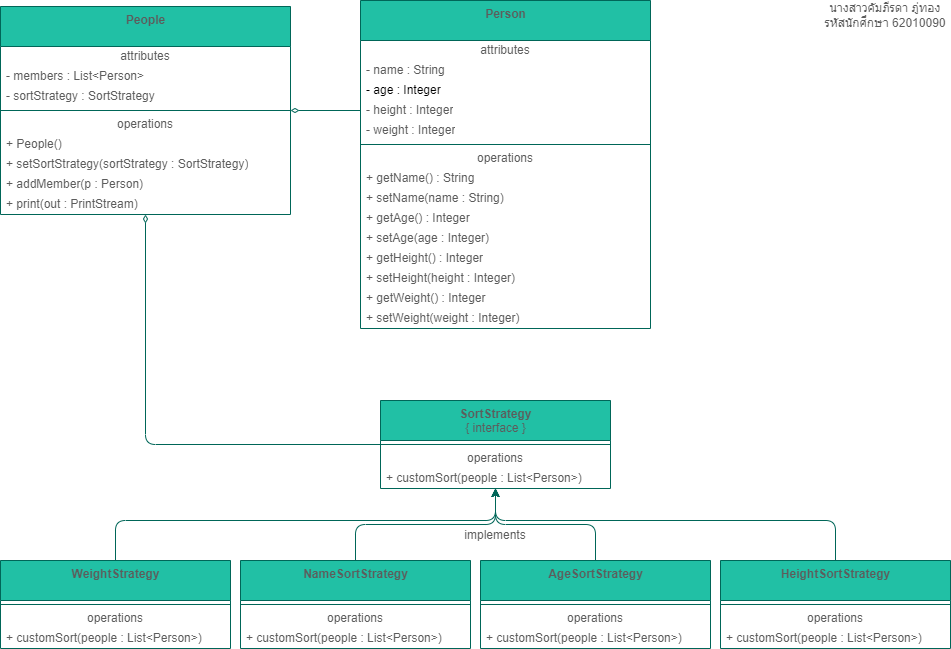

The diagram above was exported from draw.io. Its source (the exported page's mxGraphModel, read from the mxfile embedded in the PNG):
<mxGraphModel dx="1730" dy="965" grid="1" gridSize="10" guides="1" tooltips="1" connect="1" arrows="1" fold="1" page="1" pageScale="1" pageWidth="1100" pageHeight="850" math="0" shadow="0">
  <root>
    <mxCell id="0" />
    <mxCell id="1" parent="0" />
    <mxCell id="Lzqv3iLQnIHtun1G8PW5-5" value="&lt;b&gt;Person&lt;/b&gt;" style="swimlane;fontStyle=0;align=center;verticalAlign=top;childLayout=stackLayout;horizontal=1;startSize=40;horizontalStack=0;resizeParent=1;resizeParentMax=0;resizeLast=0;collapsible=0;marginBottom=0;html=1;fillColor=#21C0A5;strokeColor=#006658;fontColor=#5C5C5C;" vertex="1" parent="1">
      <mxGeometry x="400" y="40" width="290" height="328" as="geometry" />
    </mxCell>
    <mxCell id="Lzqv3iLQnIHtun1G8PW5-6" value="attributes" style="text;html=1;strokeColor=none;fillColor=none;align=center;verticalAlign=middle;spacingLeft=4;spacingRight=4;overflow=hidden;rotatable=0;points=[[0,0.5],[1,0.5]];portConstraint=eastwest;fontColor=#5C5C5C;" vertex="1" parent="Lzqv3iLQnIHtun1G8PW5-5">
      <mxGeometry y="40" width="290" height="20" as="geometry" />
    </mxCell>
    <mxCell id="Lzqv3iLQnIHtun1G8PW5-7" value="- name : String" style="text;html=1;strokeColor=none;fillColor=none;align=left;verticalAlign=middle;spacingLeft=4;spacingRight=4;overflow=hidden;rotatable=0;points=[[0,0.5],[1,0.5]];portConstraint=eastwest;fontColor=#5C5C5C;" vertex="1" parent="Lzqv3iLQnIHtun1G8PW5-5">
      <mxGeometry y="60" width="290" height="20" as="geometry" />
    </mxCell>
    <mxCell id="Lzqv3iLQnIHtun1G8PW5-8" value="&lt;font color=&quot;#000000&quot;&gt;- age : Integer&lt;/font&gt;" style="text;html=1;strokeColor=none;fillColor=none;align=left;verticalAlign=middle;spacingLeft=4;spacingRight=4;overflow=hidden;rotatable=0;points=[[0,0.5],[1,0.5]];portConstraint=eastwest;fontColor=#5C5C5C;" vertex="1" parent="Lzqv3iLQnIHtun1G8PW5-5">
      <mxGeometry y="80" width="290" height="20" as="geometry" />
    </mxCell>
    <mxCell id="Lzqv3iLQnIHtun1G8PW5-47" value="- height : Integer" style="text;html=1;strokeColor=none;fillColor=none;align=left;verticalAlign=middle;spacingLeft=4;spacingRight=4;overflow=hidden;rotatable=0;points=[[0,0.5],[1,0.5]];portConstraint=eastwest;fontColor=#5C5C5C;" vertex="1" parent="Lzqv3iLQnIHtun1G8PW5-5">
      <mxGeometry y="100" width="290" height="20" as="geometry" />
    </mxCell>
    <mxCell id="Lzqv3iLQnIHtun1G8PW5-46" value="- weight : Integer" style="text;html=1;strokeColor=none;fillColor=none;align=left;verticalAlign=middle;spacingLeft=4;spacingRight=4;overflow=hidden;rotatable=0;points=[[0,0.5],[1,0.5]];portConstraint=eastwest;fontColor=#5C5C5C;" vertex="1" parent="Lzqv3iLQnIHtun1G8PW5-5">
      <mxGeometry y="120" width="290" height="20" as="geometry" />
    </mxCell>
    <mxCell id="Lzqv3iLQnIHtun1G8PW5-10" value="" style="line;strokeWidth=1;fillColor=none;align=left;verticalAlign=middle;spacingTop=-1;spacingLeft=3;spacingRight=3;rotatable=0;labelPosition=right;points=[];portConstraint=eastwest;strokeColor=#006658;fontColor=#5C5C5C;" vertex="1" parent="Lzqv3iLQnIHtun1G8PW5-5">
      <mxGeometry y="140" width="290" height="8" as="geometry" />
    </mxCell>
    <mxCell id="Lzqv3iLQnIHtun1G8PW5-11" value="operations" style="text;html=1;strokeColor=none;fillColor=none;align=center;verticalAlign=middle;spacingLeft=4;spacingRight=4;overflow=hidden;rotatable=0;points=[[0,0.5],[1,0.5]];portConstraint=eastwest;fontColor=#5C5C5C;" vertex="1" parent="Lzqv3iLQnIHtun1G8PW5-5">
      <mxGeometry y="148" width="290" height="20" as="geometry" />
    </mxCell>
    <mxCell id="Lzqv3iLQnIHtun1G8PW5-12" value="+ getName() : String" style="text;html=1;strokeColor=none;fillColor=none;align=left;verticalAlign=middle;spacingLeft=4;spacingRight=4;overflow=hidden;rotatable=0;points=[[0,0.5],[1,0.5]];portConstraint=eastwest;fontColor=#5C5C5C;" vertex="1" parent="Lzqv3iLQnIHtun1G8PW5-5">
      <mxGeometry y="168" width="290" height="20" as="geometry" />
    </mxCell>
    <mxCell id="Lzqv3iLQnIHtun1G8PW5-54" value="+ setName(name : String)" style="text;html=1;strokeColor=none;fillColor=none;align=left;verticalAlign=middle;spacingLeft=4;spacingRight=4;overflow=hidden;rotatable=0;points=[[0,0.5],[1,0.5]];portConstraint=eastwest;fontColor=#5C5C5C;" vertex="1" parent="Lzqv3iLQnIHtun1G8PW5-5">
      <mxGeometry y="188" width="290" height="20" as="geometry" />
    </mxCell>
    <mxCell id="Lzqv3iLQnIHtun1G8PW5-53" value="+ getAge() : Integer" style="text;html=1;strokeColor=none;fillColor=none;align=left;verticalAlign=middle;spacingLeft=4;spacingRight=4;overflow=hidden;rotatable=0;points=[[0,0.5],[1,0.5]];portConstraint=eastwest;fontColor=#5C5C5C;" vertex="1" parent="Lzqv3iLQnIHtun1G8PW5-5">
      <mxGeometry y="208" width="290" height="20" as="geometry" />
    </mxCell>
    <mxCell id="Lzqv3iLQnIHtun1G8PW5-52" value="+ setAge(age : Integer)" style="text;html=1;strokeColor=none;fillColor=none;align=left;verticalAlign=middle;spacingLeft=4;spacingRight=4;overflow=hidden;rotatable=0;points=[[0,0.5],[1,0.5]];portConstraint=eastwest;fontColor=#5C5C5C;" vertex="1" parent="Lzqv3iLQnIHtun1G8PW5-5">
      <mxGeometry y="228" width="290" height="20" as="geometry" />
    </mxCell>
    <mxCell id="Lzqv3iLQnIHtun1G8PW5-51" value="+ getHeight() : Integer" style="text;html=1;strokeColor=none;fillColor=none;align=left;verticalAlign=middle;spacingLeft=4;spacingRight=4;overflow=hidden;rotatable=0;points=[[0,0.5],[1,0.5]];portConstraint=eastwest;fontColor=#5C5C5C;" vertex="1" parent="Lzqv3iLQnIHtun1G8PW5-5">
      <mxGeometry y="248" width="290" height="20" as="geometry" />
    </mxCell>
    <mxCell id="Lzqv3iLQnIHtun1G8PW5-50" value="+ setHeight(height : Integer)" style="text;html=1;strokeColor=none;fillColor=none;align=left;verticalAlign=middle;spacingLeft=4;spacingRight=4;overflow=hidden;rotatable=0;points=[[0,0.5],[1,0.5]];portConstraint=eastwest;fontColor=#5C5C5C;" vertex="1" parent="Lzqv3iLQnIHtun1G8PW5-5">
      <mxGeometry y="268" width="290" height="20" as="geometry" />
    </mxCell>
    <mxCell id="Lzqv3iLQnIHtun1G8PW5-49" value="+ getWeight() : Integer" style="text;html=1;strokeColor=none;fillColor=none;align=left;verticalAlign=middle;spacingLeft=4;spacingRight=4;overflow=hidden;rotatable=0;points=[[0,0.5],[1,0.5]];portConstraint=eastwest;fontColor=#5C5C5C;" vertex="1" parent="Lzqv3iLQnIHtun1G8PW5-5">
      <mxGeometry y="288" width="290" height="20" as="geometry" />
    </mxCell>
    <mxCell id="Lzqv3iLQnIHtun1G8PW5-48" value="+ setWeight(weight : Integer)" style="text;html=1;strokeColor=none;fillColor=none;align=left;verticalAlign=middle;spacingLeft=4;spacingRight=4;overflow=hidden;rotatable=0;points=[[0,0.5],[1,0.5]];portConstraint=eastwest;fontColor=#5C5C5C;" vertex="1" parent="Lzqv3iLQnIHtun1G8PW5-5">
      <mxGeometry y="308" width="290" height="20" as="geometry" />
    </mxCell>
    <mxCell id="Lzqv3iLQnIHtun1G8PW5-58" style="edgeStyle=orthogonalEdgeStyle;curved=0;rounded=1;sketch=0;orthogonalLoop=1;jettySize=auto;html=1;fontColor=#5C5C5C;strokeColor=#006658;fillColor=#21C0A5;" edge="1" parent="1" source="Lzqv3iLQnIHtun1G8PW5-13" target="Lzqv3iLQnIHtun1G8PW5-33">
      <mxGeometry relative="1" as="geometry">
        <Array as="points">
          <mxPoint x="155" y="560" />
          <mxPoint x="535" y="560" />
        </Array>
      </mxGeometry>
    </mxCell>
    <mxCell id="Lzqv3iLQnIHtun1G8PW5-13" value="&lt;b&gt;WeightStrategy&lt;/b&gt;" style="swimlane;fontStyle=0;align=center;verticalAlign=top;childLayout=stackLayout;horizontal=1;startSize=40;horizontalStack=0;resizeParent=1;resizeParentMax=0;resizeLast=0;collapsible=0;marginBottom=0;html=1;fillColor=#21C0A5;strokeColor=#006658;fontColor=#5C5C5C;" vertex="1" parent="1">
      <mxGeometry x="40" y="600" width="230" height="88" as="geometry" />
    </mxCell>
    <mxCell id="Lzqv3iLQnIHtun1G8PW5-18" value="" style="line;strokeWidth=1;fillColor=none;align=left;verticalAlign=middle;spacingTop=-1;spacingLeft=3;spacingRight=3;rotatable=0;labelPosition=right;points=[];portConstraint=eastwest;strokeColor=#006658;fontColor=#5C5C5C;" vertex="1" parent="Lzqv3iLQnIHtun1G8PW5-13">
      <mxGeometry y="40" width="230" height="8" as="geometry" />
    </mxCell>
    <mxCell id="Lzqv3iLQnIHtun1G8PW5-19" value="operations" style="text;html=1;strokeColor=none;fillColor=none;align=center;verticalAlign=middle;spacingLeft=4;spacingRight=4;overflow=hidden;rotatable=0;points=[[0,0.5],[1,0.5]];portConstraint=eastwest;fontColor=#5C5C5C;" vertex="1" parent="Lzqv3iLQnIHtun1G8PW5-13">
      <mxGeometry y="48" width="230" height="20" as="geometry" />
    </mxCell>
    <mxCell id="Lzqv3iLQnIHtun1G8PW5-20" value="+ customSort(people : List&amp;lt;Person&amp;gt;)" style="text;html=1;strokeColor=none;fillColor=none;align=left;verticalAlign=middle;spacingLeft=4;spacingRight=4;overflow=hidden;rotatable=0;points=[[0,0.5],[1,0.5]];portConstraint=eastwest;fontColor=#5C5C5C;" vertex="1" parent="Lzqv3iLQnIHtun1G8PW5-13">
      <mxGeometry y="68" width="230" height="20" as="geometry" />
    </mxCell>
    <mxCell id="Lzqv3iLQnIHtun1G8PW5-59" style="edgeStyle=orthogonalEdgeStyle;curved=0;rounded=1;sketch=0;orthogonalLoop=1;jettySize=auto;html=1;fontColor=#5C5C5C;strokeColor=#006658;fillColor=#21C0A5;" edge="1" parent="1" source="Lzqv3iLQnIHtun1G8PW5-21" target="Lzqv3iLQnIHtun1G8PW5-33">
      <mxGeometry relative="1" as="geometry" />
    </mxCell>
    <mxCell id="Lzqv3iLQnIHtun1G8PW5-21" value="&lt;b&gt;NameSortStrategy&lt;/b&gt;" style="swimlane;fontStyle=0;align=center;verticalAlign=top;childLayout=stackLayout;horizontal=1;startSize=40;horizontalStack=0;resizeParent=1;resizeParentMax=0;resizeLast=0;collapsible=0;marginBottom=0;html=1;fillColor=#21C0A5;strokeColor=#006658;fontColor=#5C5C5C;" vertex="1" parent="1">
      <mxGeometry x="280" y="600" width="230" height="88" as="geometry" />
    </mxCell>
    <mxCell id="Lzqv3iLQnIHtun1G8PW5-22" value="" style="line;strokeWidth=1;fillColor=none;align=left;verticalAlign=middle;spacingTop=-1;spacingLeft=3;spacingRight=3;rotatable=0;labelPosition=right;points=[];portConstraint=eastwest;strokeColor=#006658;fontColor=#5C5C5C;" vertex="1" parent="Lzqv3iLQnIHtun1G8PW5-21">
      <mxGeometry y="40" width="230" height="8" as="geometry" />
    </mxCell>
    <mxCell id="Lzqv3iLQnIHtun1G8PW5-23" value="operations" style="text;html=1;strokeColor=none;fillColor=none;align=center;verticalAlign=middle;spacingLeft=4;spacingRight=4;overflow=hidden;rotatable=0;points=[[0,0.5],[1,0.5]];portConstraint=eastwest;fontColor=#5C5C5C;" vertex="1" parent="Lzqv3iLQnIHtun1G8PW5-21">
      <mxGeometry y="48" width="230" height="20" as="geometry" />
    </mxCell>
    <mxCell id="Lzqv3iLQnIHtun1G8PW5-24" value="+ customSort(people : List&amp;lt;Person&amp;gt;)" style="text;html=1;strokeColor=none;fillColor=none;align=left;verticalAlign=middle;spacingLeft=4;spacingRight=4;overflow=hidden;rotatable=0;points=[[0,0.5],[1,0.5]];portConstraint=eastwest;fontColor=#5C5C5C;" vertex="1" parent="Lzqv3iLQnIHtun1G8PW5-21">
      <mxGeometry y="68" width="230" height="20" as="geometry" />
    </mxCell>
    <mxCell id="Lzqv3iLQnIHtun1G8PW5-61" style="edgeStyle=orthogonalEdgeStyle;curved=0;rounded=1;sketch=0;orthogonalLoop=1;jettySize=auto;html=1;fontColor=#5C5C5C;strokeColor=#006658;fillColor=#21C0A5;" edge="1" parent="1" source="Lzqv3iLQnIHtun1G8PW5-25" target="Lzqv3iLQnIHtun1G8PW5-33">
      <mxGeometry relative="1" as="geometry">
        <Array as="points">
          <mxPoint x="875" y="560" />
          <mxPoint x="535" y="560" />
        </Array>
      </mxGeometry>
    </mxCell>
    <mxCell id="Lzqv3iLQnIHtun1G8PW5-25" value="&lt;b&gt;HeightSortStrategy&lt;/b&gt;&lt;br&gt;" style="swimlane;fontStyle=0;align=center;verticalAlign=top;childLayout=stackLayout;horizontal=1;startSize=40;horizontalStack=0;resizeParent=1;resizeParentMax=0;resizeLast=0;collapsible=0;marginBottom=0;html=1;fillColor=#21C0A5;strokeColor=#006658;fontColor=#5C5C5C;" vertex="1" parent="1">
      <mxGeometry x="760" y="600" width="230" height="88" as="geometry" />
    </mxCell>
    <mxCell id="Lzqv3iLQnIHtun1G8PW5-26" value="" style="line;strokeWidth=1;fillColor=none;align=left;verticalAlign=middle;spacingTop=-1;spacingLeft=3;spacingRight=3;rotatable=0;labelPosition=right;points=[];portConstraint=eastwest;strokeColor=#006658;fontColor=#5C5C5C;" vertex="1" parent="Lzqv3iLQnIHtun1G8PW5-25">
      <mxGeometry y="40" width="230" height="8" as="geometry" />
    </mxCell>
    <mxCell id="Lzqv3iLQnIHtun1G8PW5-27" value="operations" style="text;html=1;strokeColor=none;fillColor=none;align=center;verticalAlign=middle;spacingLeft=4;spacingRight=4;overflow=hidden;rotatable=0;points=[[0,0.5],[1,0.5]];portConstraint=eastwest;fontColor=#5C5C5C;" vertex="1" parent="Lzqv3iLQnIHtun1G8PW5-25">
      <mxGeometry y="48" width="230" height="20" as="geometry" />
    </mxCell>
    <mxCell id="Lzqv3iLQnIHtun1G8PW5-28" value="+ customSort(people : List&amp;lt;Person&amp;gt;)" style="text;html=1;strokeColor=none;fillColor=none;align=left;verticalAlign=middle;spacingLeft=4;spacingRight=4;overflow=hidden;rotatable=0;points=[[0,0.5],[1,0.5]];portConstraint=eastwest;fontColor=#5C5C5C;" vertex="1" parent="Lzqv3iLQnIHtun1G8PW5-25">
      <mxGeometry y="68" width="230" height="20" as="geometry" />
    </mxCell>
    <mxCell id="Lzqv3iLQnIHtun1G8PW5-60" style="edgeStyle=orthogonalEdgeStyle;curved=0;rounded=1;sketch=0;orthogonalLoop=1;jettySize=auto;html=1;fontColor=#5C5C5C;strokeColor=#006658;fillColor=#21C0A5;" edge="1" parent="1" source="Lzqv3iLQnIHtun1G8PW5-29" target="Lzqv3iLQnIHtun1G8PW5-33">
      <mxGeometry relative="1" as="geometry" />
    </mxCell>
    <mxCell id="Lzqv3iLQnIHtun1G8PW5-29" value="&lt;b&gt;AgeSortStrategy&lt;/b&gt;" style="swimlane;fontStyle=0;align=center;verticalAlign=top;childLayout=stackLayout;horizontal=1;startSize=40;horizontalStack=0;resizeParent=1;resizeParentMax=0;resizeLast=0;collapsible=0;marginBottom=0;html=1;fillColor=#21C0A5;strokeColor=#006658;fontColor=#5C5C5C;" vertex="1" parent="1">
      <mxGeometry x="520" y="600" width="230" height="88" as="geometry" />
    </mxCell>
    <mxCell id="Lzqv3iLQnIHtun1G8PW5-30" value="" style="line;strokeWidth=1;fillColor=none;align=left;verticalAlign=middle;spacingTop=-1;spacingLeft=3;spacingRight=3;rotatable=0;labelPosition=right;points=[];portConstraint=eastwest;strokeColor=#006658;fontColor=#5C5C5C;" vertex="1" parent="Lzqv3iLQnIHtun1G8PW5-29">
      <mxGeometry y="40" width="230" height="8" as="geometry" />
    </mxCell>
    <mxCell id="Lzqv3iLQnIHtun1G8PW5-31" value="operations" style="text;html=1;strokeColor=none;fillColor=none;align=center;verticalAlign=middle;spacingLeft=4;spacingRight=4;overflow=hidden;rotatable=0;points=[[0,0.5],[1,0.5]];portConstraint=eastwest;fontColor=#5C5C5C;" vertex="1" parent="Lzqv3iLQnIHtun1G8PW5-29">
      <mxGeometry y="48" width="230" height="20" as="geometry" />
    </mxCell>
    <mxCell id="Lzqv3iLQnIHtun1G8PW5-32" value="+ customSort(people : List&amp;lt;Person&amp;gt;)" style="text;html=1;strokeColor=none;fillColor=none;align=left;verticalAlign=middle;spacingLeft=4;spacingRight=4;overflow=hidden;rotatable=0;points=[[0,0.5],[1,0.5]];portConstraint=eastwest;fontColor=#5C5C5C;" vertex="1" parent="Lzqv3iLQnIHtun1G8PW5-29">
      <mxGeometry y="68" width="230" height="20" as="geometry" />
    </mxCell>
    <mxCell id="Lzqv3iLQnIHtun1G8PW5-33" value="&lt;b&gt;SortStrategy&lt;br&gt;&lt;/b&gt;{ interface }" style="swimlane;fontStyle=0;align=center;verticalAlign=top;childLayout=stackLayout;horizontal=1;startSize=40;horizontalStack=0;resizeParent=1;resizeParentMax=0;resizeLast=0;collapsible=0;marginBottom=0;html=1;fillColor=#21C0A5;strokeColor=#006658;fontColor=#5C5C5C;" vertex="1" parent="1">
      <mxGeometry x="420" y="440" width="230" height="88" as="geometry" />
    </mxCell>
    <mxCell id="Lzqv3iLQnIHtun1G8PW5-34" value="" style="line;strokeWidth=1;fillColor=none;align=left;verticalAlign=middle;spacingTop=-1;spacingLeft=3;spacingRight=3;rotatable=0;labelPosition=right;points=[];portConstraint=eastwest;strokeColor=#006658;fontColor=#5C5C5C;" vertex="1" parent="Lzqv3iLQnIHtun1G8PW5-33">
      <mxGeometry y="40" width="230" height="8" as="geometry" />
    </mxCell>
    <mxCell id="Lzqv3iLQnIHtun1G8PW5-35" value="operations" style="text;html=1;strokeColor=none;fillColor=none;align=center;verticalAlign=middle;spacingLeft=4;spacingRight=4;overflow=hidden;rotatable=0;points=[[0,0.5],[1,0.5]];portConstraint=eastwest;fontColor=#5C5C5C;" vertex="1" parent="Lzqv3iLQnIHtun1G8PW5-33">
      <mxGeometry y="48" width="230" height="20" as="geometry" />
    </mxCell>
    <mxCell id="Lzqv3iLQnIHtun1G8PW5-36" value="+ customSort(people : List&amp;lt;Person&amp;gt;)" style="text;html=1;strokeColor=none;fillColor=none;align=left;verticalAlign=middle;spacingLeft=4;spacingRight=4;overflow=hidden;rotatable=0;points=[[0,0.5],[1,0.5]];portConstraint=eastwest;fontColor=#5C5C5C;" vertex="1" parent="Lzqv3iLQnIHtun1G8PW5-33">
      <mxGeometry y="68" width="230" height="20" as="geometry" />
    </mxCell>
    <mxCell id="Lzqv3iLQnIHtun1G8PW5-63" style="edgeStyle=orthogonalEdgeStyle;curved=0;rounded=1;sketch=0;orthogonalLoop=1;jettySize=auto;html=1;entryX=0;entryY=0.5;entryDx=0;entryDy=0;fontColor=#5C5C5C;strokeColor=#006658;fillColor=#21C0A5;endArrow=none;endFill=0;startArrow=diamondThin;startFill=0;" edge="1" parent="1" source="Lzqv3iLQnIHtun1G8PW5-37" target="Lzqv3iLQnIHtun1G8PW5-47">
      <mxGeometry relative="1" as="geometry" />
    </mxCell>
    <mxCell id="Lzqv3iLQnIHtun1G8PW5-64" style="edgeStyle=orthogonalEdgeStyle;curved=0;rounded=1;sketch=0;orthogonalLoop=1;jettySize=auto;html=1;fontColor=#5C5C5C;startArrow=diamondThin;startFill=0;endArrow=none;endFill=0;strokeColor=#006658;fillColor=#21C0A5;" edge="1" parent="1" source="Lzqv3iLQnIHtun1G8PW5-37" target="Lzqv3iLQnIHtun1G8PW5-33">
      <mxGeometry relative="1" as="geometry">
        <Array as="points">
          <mxPoint x="185" y="484" />
        </Array>
      </mxGeometry>
    </mxCell>
    <mxCell id="Lzqv3iLQnIHtun1G8PW5-37" value="&lt;b&gt;People&lt;/b&gt;" style="swimlane;fontStyle=0;align=center;verticalAlign=top;childLayout=stackLayout;horizontal=1;startSize=40;horizontalStack=0;resizeParent=1;resizeParentMax=0;resizeLast=0;collapsible=0;marginBottom=0;html=1;fillColor=#21C0A5;strokeColor=#006658;fontColor=#5C5C5C;" vertex="1" parent="1">
      <mxGeometry x="40" y="46" width="290" height="208" as="geometry" />
    </mxCell>
    <mxCell id="Lzqv3iLQnIHtun1G8PW5-38" value="attributes" style="text;html=1;strokeColor=none;fillColor=none;align=center;verticalAlign=middle;spacingLeft=4;spacingRight=4;overflow=hidden;rotatable=0;points=[[0,0.5],[1,0.5]];portConstraint=eastwest;fontColor=#5C5C5C;" vertex="1" parent="Lzqv3iLQnIHtun1G8PW5-37">
      <mxGeometry y="40" width="290" height="20" as="geometry" />
    </mxCell>
    <mxCell id="Lzqv3iLQnIHtun1G8PW5-39" value="- members : List&amp;lt;Person&amp;gt;" style="text;html=1;strokeColor=none;fillColor=none;align=left;verticalAlign=middle;spacingLeft=4;spacingRight=4;overflow=hidden;rotatable=0;points=[[0,0.5],[1,0.5]];portConstraint=eastwest;fontColor=#5C5C5C;" vertex="1" parent="Lzqv3iLQnIHtun1G8PW5-37">
      <mxGeometry y="60" width="290" height="20" as="geometry" />
    </mxCell>
    <mxCell id="Lzqv3iLQnIHtun1G8PW5-40" value="- sortStrategy : SortStrategy" style="text;html=1;strokeColor=none;fillColor=none;align=left;verticalAlign=middle;spacingLeft=4;spacingRight=4;overflow=hidden;rotatable=0;points=[[0,0.5],[1,0.5]];portConstraint=eastwest;fontColor=#5C5C5C;" vertex="1" parent="Lzqv3iLQnIHtun1G8PW5-37">
      <mxGeometry y="80" width="290" height="20" as="geometry" />
    </mxCell>
    <mxCell id="Lzqv3iLQnIHtun1G8PW5-42" value="" style="line;strokeWidth=1;fillColor=none;align=left;verticalAlign=middle;spacingTop=-1;spacingLeft=3;spacingRight=3;rotatable=0;labelPosition=right;points=[];portConstraint=eastwest;strokeColor=#006658;fontColor=#5C5C5C;" vertex="1" parent="Lzqv3iLQnIHtun1G8PW5-37">
      <mxGeometry y="100" width="290" height="8" as="geometry" />
    </mxCell>
    <mxCell id="Lzqv3iLQnIHtun1G8PW5-43" value="operations" style="text;html=1;strokeColor=none;fillColor=none;align=center;verticalAlign=middle;spacingLeft=4;spacingRight=4;overflow=hidden;rotatable=0;points=[[0,0.5],[1,0.5]];portConstraint=eastwest;fontColor=#5C5C5C;" vertex="1" parent="Lzqv3iLQnIHtun1G8PW5-37">
      <mxGeometry y="108" width="290" height="20" as="geometry" />
    </mxCell>
    <mxCell id="Lzqv3iLQnIHtun1G8PW5-44" value="+ People()" style="text;html=1;strokeColor=none;fillColor=none;align=left;verticalAlign=middle;spacingLeft=4;spacingRight=4;overflow=hidden;rotatable=0;points=[[0,0.5],[1,0.5]];portConstraint=eastwest;fontColor=#5C5C5C;" vertex="1" parent="Lzqv3iLQnIHtun1G8PW5-37">
      <mxGeometry y="128" width="290" height="20" as="geometry" />
    </mxCell>
    <mxCell id="Lzqv3iLQnIHtun1G8PW5-57" value="+ setSortStrategy(sortStrategy : SortStrategy)" style="text;html=1;strokeColor=none;fillColor=none;align=left;verticalAlign=middle;spacingLeft=4;spacingRight=4;overflow=hidden;rotatable=0;points=[[0,0.5],[1,0.5]];portConstraint=eastwest;fontColor=#5C5C5C;" vertex="1" parent="Lzqv3iLQnIHtun1G8PW5-37">
      <mxGeometry y="148" width="290" height="20" as="geometry" />
    </mxCell>
    <mxCell id="Lzqv3iLQnIHtun1G8PW5-56" value="+ addMember(p : Person)" style="text;html=1;strokeColor=none;fillColor=none;align=left;verticalAlign=middle;spacingLeft=4;spacingRight=4;overflow=hidden;rotatable=0;points=[[0,0.5],[1,0.5]];portConstraint=eastwest;fontColor=#5C5C5C;" vertex="1" parent="Lzqv3iLQnIHtun1G8PW5-37">
      <mxGeometry y="168" width="290" height="20" as="geometry" />
    </mxCell>
    <mxCell id="Lzqv3iLQnIHtun1G8PW5-55" value="+ print(out : PrintStream)" style="text;html=1;strokeColor=none;fillColor=none;align=left;verticalAlign=middle;spacingLeft=4;spacingRight=4;overflow=hidden;rotatable=0;points=[[0,0.5],[1,0.5]];portConstraint=eastwest;fontColor=#5C5C5C;" vertex="1" parent="Lzqv3iLQnIHtun1G8PW5-37">
      <mxGeometry y="188" width="290" height="20" as="geometry" />
    </mxCell>
    <mxCell id="Lzqv3iLQnIHtun1G8PW5-62" value="implements" style="text;html=1;strokeColor=none;fillColor=none;align=center;verticalAlign=middle;whiteSpace=wrap;rounded=0;sketch=0;fontColor=#5C5C5C;" vertex="1" parent="1">
      <mxGeometry x="505" y="560" width="60" height="30" as="geometry" />
    </mxCell>
    <mxCell id="Lzqv3iLQnIHtun1G8PW5-65" value="นางสาวคัมภีรดา ภู่ทอง รหัสนักศึกษา 62010090" style="text;html=1;strokeColor=none;fillColor=none;align=center;verticalAlign=middle;whiteSpace=wrap;rounded=0;sketch=0;fontColor=#5C5C5C;" vertex="1" parent="1">
      <mxGeometry x="860" y="40" width="130" height="30" as="geometry" />
    </mxCell>
  </root>
</mxGraphModel>